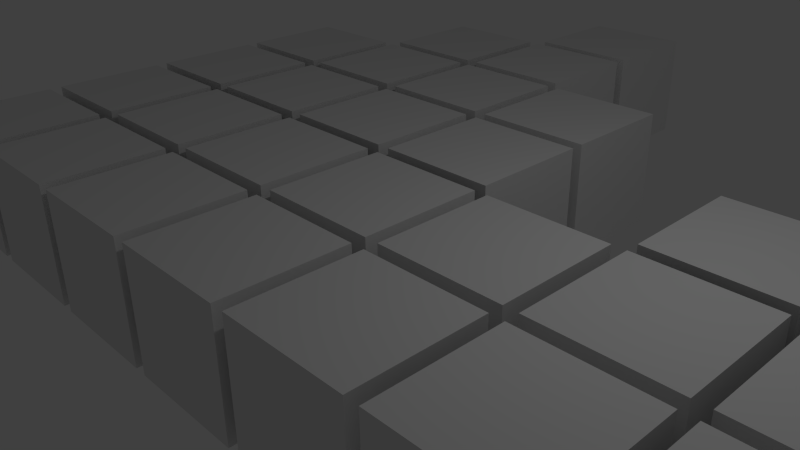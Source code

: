 # Source: Tetris-blocks.blend  (saved by Blender 2.68.0; exported with 4.5.12 LTS)
import bpy
from mathutils import Matrix  # noqa: F401  (used for matrix-valued properties, if any)

bpy.ops.wm.read_factory_settings(use_empty=True)
scene = bpy.context.scene
scene.name = 'Scene'

# ---- collections
col_collection_1 = bpy.data.collections.new('Collection 1'); scene.collection.children.link(col_collection_1)

# ---- materials (node trees are filled in below, after node groups)
mat_material = bpy.data.materials.new('Material')
mat_material.alpha_threshold = 0.0
mat_material.use_transparent_shadow = False
mat_material.roughness = 0.5
mat_material.line_color = (0.0, 0.0, 0.0, 1.0)

# ---- material node trees

# ---- world
world_world = bpy.data.worlds.new('World'); scene.world = world_world
world_world.color = (0.05088, 0.05088, 0.05088)
world_world.use_sun_shadow = False
world_world.sun_shadow_jitter_overblur = 0.0
world_world.cycles.sampling_method = 'MANUAL'
world_world.cycles.sample_map_resolution = 256

# ---- cameras
cam_camera = bpy.data.cameras.new('Camera')
cam_camera.clip_end = 100.0
cam_camera.lens = 35.0
cam_camera.sensor_width = 32.0
cam_camera.sensor_height = 18.0
cam_camera.ortho_scale = 7.314
cam_camera.dof.focus_distance = 0.0
cam_camera.dof.aperture_fstop = 128.0

# ---- lights
light_lamp = bpy.data.lights.new('Lamp', 'POINT')
light_lamp.transmission_factor = 0.0
light_lamp.cutoff_distance = 30.0
light_lamp.energy = 100.0
light_lamp.shadow_buffer_clip_start = 1.001
light_lamp.shadow_soft_size = 0.1
light_lamp.shadow_maximum_resolution = 0.006
light_lamp.use_absolute_resolution = True
light_lamp.cycles.use_multiple_importance_sampling = False

# ---- meshes
me_cube_022 = bpy.data.meshes.new('Cube.022')
me_cube_022.from_pydata([(3.444, 1.222, -1.0), (3.444, 3.222, -1.0), (5.444, 3.222, -1.0), (5.444, 1.222, -1.0), (3.444, 1.222, 1.0), (3.444, 3.222, 1.0), (5.444, 3.222, 1.0), (5.444, 1.222, 1.0), (1.222, 1.222, -1.0), (1.222, 3.222, -1.0), (3.222, 3.222, -1.0), (3.222, 1.222, -1.0), (1.222, 1.222, 1.0), (1.222, 3.222, 1.0), (3.222, 3.222, 1.0), (3.222, 1.222, 1.0), (1.222, -1.0, -1.0), (1.222, 1.0, -1.0), (3.222, 1.0, -1.0), (3.222, -1.0, -1.0), (1.222, -1.0, 1.0), (1.222, 1.0, 1.0), (3.222, 1.0, 1.0), (3.222, -1.0, 1.0), (-1.0, -1.0, -1.0), (-1.0, 1.0, -1.0), (1.0, 1.0, -1.0), (1.0, -1.0, -1.0), (-1.0, -1.0, 1.0), (-1.0, 1.0, 1.0), (1.0, 1.0, 1.0), (1.0, -1.0, 1.0)], [], [(4, 5, 1, 0), (5, 6, 2, 1), (6, 7, 3, 2), (7, 4, 0, 3), (0, 1, 2, 3), (7, 6, 5, 4), (12, 13, 9, 8), (13, 14, 10, 9), (14, 15, 11, 10), (15, 12, 8, 11), (8, 9, 10, 11), (15, 14, 13, 12), (20, 21, 17, 16), (21, 22, 18, 17), (22, 23, 19, 18), (23, 20, 16, 19), (16, 17, 18, 19), (23, 22, 21, 20), (28, 29, 25, 24), (29, 30, 26, 25), (30, 31, 27, 26), (31, 28, 24, 27), (24, 25, 26, 27), (31, 30, 29, 28)])
me_cube_022.use_remesh_preserve_volume = False
me_cube_022.use_remesh_preserve_attributes = False
me_cube_022.use_mirror_vertex_groups = False
me_cube_022.update()
me_cube_021 = bpy.data.meshes.new('Cube.021')
me_cube_021.from_pydata([(1.222, 3.444, -1.0), (1.222, 5.444, -1.0), (3.222, 5.444, -1.0), (3.222, 3.444, -1.0), (1.222, 3.444, 1.0), (1.222, 5.444, 1.0), (3.222, 5.444, 1.0), (3.222, 3.444, 1.0), (1.222, 1.222, -1.0), (1.222, 3.222, -1.0), (3.222, 3.222, -1.0), (3.222, 1.222, -1.0), (1.222, 1.222, 1.0), (1.222, 3.222, 1.0), (3.222, 3.222, 1.0), (3.222, 1.222, 1.0), (1.222, -1.0, -1.0), (1.222, 1.0, -1.0), (3.222, 1.0, -1.0), (3.222, -1.0, -1.0), (1.222, -1.0, 1.0), (1.222, 1.0, 1.0), (3.222, 1.0, 1.0), (3.222, -1.0, 1.0), (-1.0, -1.0, -1.0), (-1.0, 1.0, -1.0), (1.0, 1.0, -1.0), (1.0, -1.0, -1.0), (-1.0, -1.0, 1.0), (-1.0, 1.0, 1.0), (1.0, 1.0, 1.0), (1.0, -1.0, 1.0)], [], [(4, 5, 1, 0), (5, 6, 2, 1), (6, 7, 3, 2), (7, 4, 0, 3), (0, 1, 2, 3), (7, 6, 5, 4), (12, 13, 9, 8), (13, 14, 10, 9), (14, 15, 11, 10), (15, 12, 8, 11), (8, 9, 10, 11), (15, 14, 13, 12), (20, 21, 17, 16), (21, 22, 18, 17), (22, 23, 19, 18), (23, 20, 16, 19), (16, 17, 18, 19), (23, 22, 21, 20), (28, 29, 25, 24), (29, 30, 26, 25), (30, 31, 27, 26), (31, 28, 24, 27), (24, 25, 26, 27), (31, 30, 29, 28)])
me_cube_021.use_remesh_preserve_volume = False
me_cube_021.use_remesh_preserve_attributes = False
me_cube_021.use_mirror_vertex_groups = False
me_cube_021.update()
me_cube_017 = bpy.data.meshes.new('Cube.017')
me_cube_017.from_pydata([(-1.0, 5.667, -1.0), (-1.0, 7.667, -1.0), (1.0, 7.667, -1.0), (1.0, 5.667, -1.0), (-1.0, 5.667, 1.0), (-1.0, 7.667, 1.0), (1.0, 7.667, 1.0), (1.0, 5.667, 1.0), (-1.0, 3.444, -1.0), (-1.0, 5.444, -1.0), (1.0, 5.444, -1.0), (1.0, 3.444, -1.0), (-1.0, 3.444, 1.0), (-1.0, 5.444, 1.0), (1.0, 5.444, 1.0), (1.0, 3.444, 1.0), (-1.0, 1.222, -1.0), (-1.0, 3.222, -1.0), (1.0, 3.222, -1.0), (1.0, 1.222, -1.0), (-1.0, 1.222, 1.0), (-1.0, 3.222, 1.0), (1.0, 3.222, 1.0), (1.0, 1.222, 1.0), (-1.0, -1.0, -1.0), (-1.0, 1.0, -1.0), (1.0, 1.0, -1.0), (1.0, -1.0, -1.0), (-1.0, -1.0, 1.0), (-1.0, 1.0, 1.0), (1.0, 1.0, 1.0), (1.0, -1.0, 1.0)], [], [(4, 5, 1, 0), (5, 6, 2, 1), (6, 7, 3, 2), (7, 4, 0, 3), (0, 1, 2, 3), (7, 6, 5, 4), (12, 13, 9, 8), (13, 14, 10, 9), (14, 15, 11, 10), (15, 12, 8, 11), (8, 9, 10, 11), (15, 14, 13, 12), (20, 21, 17, 16), (21, 22, 18, 17), (22, 23, 19, 18), (23, 20, 16, 19), (16, 17, 18, 19), (23, 22, 21, 20), (28, 29, 25, 24), (29, 30, 26, 25), (30, 31, 27, 26), (31, 28, 24, 27), (24, 25, 26, 27), (31, 30, 29, 28)])
me_cube_017.use_remesh_preserve_volume = False
me_cube_017.use_remesh_preserve_attributes = False
me_cube_017.use_mirror_vertex_groups = False
me_cube_017.update()
me_cube_013 = bpy.data.meshes.new('Cube.013')
me_cube_013.from_pydata([(3.444, 1.222, -1.0), (3.444, 3.222, -1.0), (5.444, 3.222, -1.0), (5.444, 1.222, -1.0), (3.444, 1.222, 1.0), (3.444, 3.222, 1.0), (5.444, 3.222, 1.0), (5.444, 1.222, 1.0), (1.222, 1.222, -1.0), (1.222, 3.222, -1.0), (3.222, 3.222, -1.0), (3.222, 1.222, -1.0), (1.222, 1.222, 1.0), (1.222, 3.222, 1.0), (3.222, 3.222, 1.0), (3.222, 1.222, 1.0), (1.222, -1.0, -1.0), (1.222, 1.0, -1.0), (3.222, 1.0, -1.0), (3.222, -1.0, -1.0), (1.222, -1.0, 1.0), (1.222, 1.0, 1.0), (3.222, 1.0, 1.0), (3.222, -1.0, 1.0), (-1.0, -1.0, -1.0), (-1.0, 1.0, -1.0), (1.0, 1.0, -1.0), (1.0, -1.0, -1.0), (-1.0, -1.0, 1.0), (-1.0, 1.0, 1.0), (1.0, 1.0, 1.0), (1.0, -1.0, 1.0)], [], [(4, 5, 1, 0), (5, 6, 2, 1), (6, 7, 3, 2), (7, 4, 0, 3), (0, 1, 2, 3), (7, 6, 5, 4), (12, 13, 9, 8), (13, 14, 10, 9), (14, 15, 11, 10), (15, 12, 8, 11), (8, 9, 10, 11), (15, 14, 13, 12), (20, 21, 17, 16), (21, 22, 18, 17), (22, 23, 19, 18), (23, 20, 16, 19), (16, 17, 18, 19), (23, 22, 21, 20), (28, 29, 25, 24), (29, 30, 26, 25), (30, 31, 27, 26), (31, 28, 24, 27), (24, 25, 26, 27), (31, 30, 29, 28)])
me_cube_013.use_remesh_preserve_volume = False
me_cube_013.use_remesh_preserve_attributes = False
me_cube_013.use_mirror_vertex_groups = False
me_cube_013.update()
me_cube_009 = bpy.data.meshes.new('Cube.009')
me_cube_009.from_pydata([(1.222, 3.444, -1.0), (1.222, 5.444, -1.0), (3.222, 5.444, -1.0), (3.222, 3.444, -1.0), (1.222, 3.444, 1.0), (1.222, 5.444, 1.0), (3.222, 5.444, 1.0), (3.222, 3.444, 1.0), (1.222, 1.222, -1.0), (1.222, 3.222, -1.0), (3.222, 3.222, -1.0), (3.222, 1.222, -1.0), (1.222, 1.222, 1.0), (1.222, 3.222, 1.0), (3.222, 3.222, 1.0), (3.222, 1.222, 1.0), (1.222, -1.0, -1.0), (1.222, 1.0, -1.0), (3.222, 1.0, -1.0), (3.222, -1.0, -1.0), (1.222, -1.0, 1.0), (1.222, 1.0, 1.0), (3.222, 1.0, 1.0), (3.222, -1.0, 1.0), (-1.0, -1.0, -1.0), (-1.0, 1.0, -1.0), (1.0, 1.0, -1.0), (1.0, -1.0, -1.0), (-1.0, -1.0, 1.0), (-1.0, 1.0, 1.0), (1.0, 1.0, 1.0), (1.0, -1.0, 1.0)], [], [(4, 5, 1, 0), (5, 6, 2, 1), (6, 7, 3, 2), (7, 4, 0, 3), (0, 1, 2, 3), (7, 6, 5, 4), (12, 13, 9, 8), (13, 14, 10, 9), (14, 15, 11, 10), (15, 12, 8, 11), (8, 9, 10, 11), (15, 14, 13, 12), (20, 21, 17, 16), (21, 22, 18, 17), (22, 23, 19, 18), (23, 20, 16, 19), (16, 17, 18, 19), (23, 22, 21, 20), (28, 29, 25, 24), (29, 30, 26, 25), (30, 31, 27, 26), (31, 28, 24, 27), (24, 25, 26, 27), (31, 30, 29, 28)])
me_cube_009.use_remesh_preserve_volume = False
me_cube_009.use_remesh_preserve_attributes = False
me_cube_009.use_mirror_vertex_groups = False
me_cube_009.update()
me_cube_005 = bpy.data.meshes.new('Cube.005')
me_cube_005.from_pydata([(1.222, 1.222, -1.0), (1.222, 3.222, -1.0), (3.222, 3.222, -1.0), (3.222, 1.222, -1.0), (1.222, 1.222, 1.0), (1.222, 3.222, 1.0), (3.222, 3.222, 1.0), (3.222, 1.222, 1.0), (1.222, -1.0, -1.0), (1.222, 1.0, -1.0), (3.222, 1.0, -1.0), (3.222, -1.0, -1.0), (1.222, -1.0, 1.0), (1.222, 1.0, 1.0), (3.222, 1.0, 1.0), (3.222, -1.0, 1.0), (-1.0, 1.222, -1.0), (-1.0, 3.222, -1.0), (1.0, 3.222, -1.0), (1.0, 1.222, -1.0), (-1.0, 1.222, 1.0), (-1.0, 3.222, 1.0), (1.0, 3.222, 1.0), (1.0, 1.222, 1.0), (-1.0, -1.0, -1.0), (-1.0, 1.0, -1.0), (1.0, 1.0, -1.0), (1.0, -1.0, -1.0), (-1.0, -1.0, 1.0), (-1.0, 1.0, 1.0), (1.0, 1.0, 1.0), (1.0, -1.0, 1.0)], [], [(4, 5, 1, 0), (5, 6, 2, 1), (6, 7, 3, 2), (7, 4, 0, 3), (0, 1, 2, 3), (7, 6, 5, 4), (12, 13, 9, 8), (13, 14, 10, 9), (14, 15, 11, 10), (15, 12, 8, 11), (8, 9, 10, 11), (15, 14, 13, 12), (20, 21, 17, 16), (21, 22, 18, 17), (22, 23, 19, 18), (23, 20, 16, 19), (16, 17, 18, 19), (23, 22, 21, 20), (28, 29, 25, 24), (29, 30, 26, 25), (30, 31, 27, 26), (31, 28, 24, 27), (24, 25, 26, 27), (31, 30, 29, 28)])
me_cube_005.use_remesh_preserve_volume = False
me_cube_005.use_remesh_preserve_attributes = False
me_cube_005.use_mirror_vertex_groups = False
me_cube_005.update()
me_cube_003 = bpy.data.meshes.new('Cube.003')
me_cube_003.from_pydata([(1.0, 1.0, -1.0), (1.0, -1.0, -1.0), (-1.0, -1.0, -1.0), (-1.0, 1.0, -1.0), (1.0, 1.0, 1.0), (1.0, -1.0, 1.0), (-1.0, -1.0, 1.0), (-1.0, 1.0, 1.0), (1.0, 5.444, -1.0), (1.0, 3.444, -1.0), (-1.0, 3.444, -1.0), (-1.0, 5.444, -1.0), (1.0, 5.444, 1.0), (1.0, 3.444, 1.0), (-1.0, 3.444, 1.0), (-1.0, 5.444, 1.0), (3.222, 3.222, -1.0), (3.222, 1.222, -1.0), (1.222, 1.222, -1.0), (1.222, 3.222, -1.0), (3.222, 3.222, 1.0), (3.222, 1.222, 1.0), (1.222, 1.222, 1.0), (1.222, 3.222, 1.0), (1.0, 3.222, -1.0), (1.0, 1.222, -1.0), (-1.0, 1.222, -1.0), (-1.0, 3.222, -1.0), (1.0, 3.222, 1.0), (1.0, 1.222, 1.0), (-1.0, 1.222, 1.0), (-1.0, 3.222, 1.0)], [], [(0, 1, 2, 3), (4, 7, 6, 5), (0, 4, 5, 1), (1, 5, 6, 2), (2, 6, 7, 3), (4, 0, 3, 7), (8, 9, 10, 11), (12, 15, 14, 13), (8, 12, 13, 9), (9, 13, 14, 10), (10, 14, 15, 11), (12, 8, 11, 15), (16, 17, 18, 19), (20, 23, 22, 21), (16, 20, 21, 17), (17, 21, 22, 18), (18, 22, 23, 19), (20, 16, 19, 23), (24, 25, 26, 27), (28, 31, 30, 29), (24, 28, 29, 25), (25, 29, 30, 26), (26, 30, 31, 27), (28, 24, 27, 31)])
me_cube_003.materials.append(mat_material)
me_cube_003.use_remesh_preserve_volume = False
me_cube_003.use_remesh_preserve_attributes = False
me_cube_003.use_mirror_vertex_groups = False
me_cube_003.update()

# ---- objects
ob_cube_006 = bpy.data.objects.new('Cube.006', me_cube_022)
ob_cube_005 = bpy.data.objects.new('Cube.005', me_cube_021)
ob_cube_004 = bpy.data.objects.new('Cube.004', me_cube_017)
ob_cube_002 = bpy.data.objects.new('Cube.002', me_cube_013)
ob_cube_001 = bpy.data.objects.new('Cube.001', me_cube_009)
ob_cube = bpy.data.objects.new('Cube', me_cube_005)
ob_cube_003 = bpy.data.objects.new('Cube.003', me_cube_003)
ob_lamp = bpy.data.objects.new('Lamp', light_lamp)
ob_camera = bpy.data.objects.new('Camera', cam_camera)

# ---- transforms, parenting, visibility, modifiers, constraints
ob_cube_006.location = (-2.0, 8.0, 0.0)
ob_cube_006.rotation_euler = (0.0, 3.142, 1.571)
ob_cube_006.scale = (0.9, 0.9, 0.9)
ob_cube_006.lineart.crease_threshold = 0.0
ob_cube_005.location = (8.0, -2.0, 0.0)
ob_cube_005.rotation_euler = (0.0, 3.142, 0.0)
ob_cube_005.scale = (0.9, 0.9, 0.9)
ob_cube_005.lineart.crease_threshold = 0.0
ob_cube_004.location = (-6.0, -2.0, 0.0)
ob_cube_004.scale = (0.9, 0.9, 0.9)
ob_cube_004.lineart.crease_threshold = 0.0
ob_cube_002.location = (-4.0, 2.0, 0.0)
ob_cube_002.scale = (0.9, 0.9, 0.9)
ob_cube_002.lineart.crease_threshold = 0.0
ob_cube_001.location = (2.0, -2.0, 0.0)
ob_cube_001.scale = (0.9, 0.9, 0.9)
ob_cube_001.lineart.crease_threshold = 0.0
ob_cube.location = (-4.0, -2.0, 0.0)
ob_cube.scale = (0.9, 0.9, 0.9)
ob_cube.lineart.crease_threshold = 0.0
ob_cube_003.location = (0.0, -2.0, 0.0)
ob_cube_003.scale = (0.9, 0.9, 0.9)
ob_cube_003.lock_rotations_4d = False
ob_cube_003.empty_display_type = 'ARROWS'
ob_cube_003.lineart.crease_threshold = 0.0
ob_lamp.location = (4.076, 1.005, 5.904)
ob_lamp.rotation_euler = (0.6503, 0.05522, 1.866)
ob_lamp.lock_rotations_4d = False
ob_lamp.empty_display_type = 'ARROWS'
ob_lamp.color = (0.0, 0.0, 0.0, 0.0)
ob_lamp.lineart.crease_threshold = 0.0
ob_camera.location = (7.481, -6.508, 5.344)
ob_camera.rotation_euler = (1.109, 0.01082, 0.8149)
ob_camera.lock_rotations_4d = False
ob_camera.empty_display_type = 'ARROWS'
ob_camera.color = (0.0, 0.0, 0.0, 0.0)
ob_camera.display_type = 'WIRE'
ob_camera.lineart.crease_threshold = 0.0

# ---- collection membership
col_collection_1.objects.link(ob_cube_006)
col_collection_1.objects.link(ob_cube_005)
col_collection_1.objects.link(ob_cube_004)
col_collection_1.objects.link(ob_cube_002)
col_collection_1.objects.link(ob_cube_001)
col_collection_1.objects.link(ob_cube)
col_collection_1.objects.link(ob_cube_003)
col_collection_1.objects.link(ob_lamp)
col_collection_1.objects.link(ob_camera)

# ---- scene / render settings (as saved in the file)
scene.camera = ob_camera
scene.frame_start = 1; scene.frame_end = 250; scene.frame_set(1)
scene.render.engine = 'BLENDER_EEVEE_NEXT'
scene.render.image_settings.color_mode = 'RGB'
scene.render.image_settings.compression = 90
scene.render.resolution_percentage = 50
scene.render.dither_intensity = 0.0
scene.cycles.use_denoising = False
scene.cycles.samples = 10
scene.cycles.sampling_pattern = 'TABULATED_SOBOL'
scene.cycles.light_sampling_threshold = 0.0
scene.cycles.use_adaptive_sampling = False
scene.cycles.use_light_tree = False
scene.cycles.blur_glossy = 0.0
scene.cycles.volume_bounces = 1
scene.cycles.pixel_filter_type = 'GAUSSIAN'
scene.cycles.sample_clamp_indirect = 0.0
scene.view_settings.view_transform = 'Standard'
bpy.context.view_layer.update()
